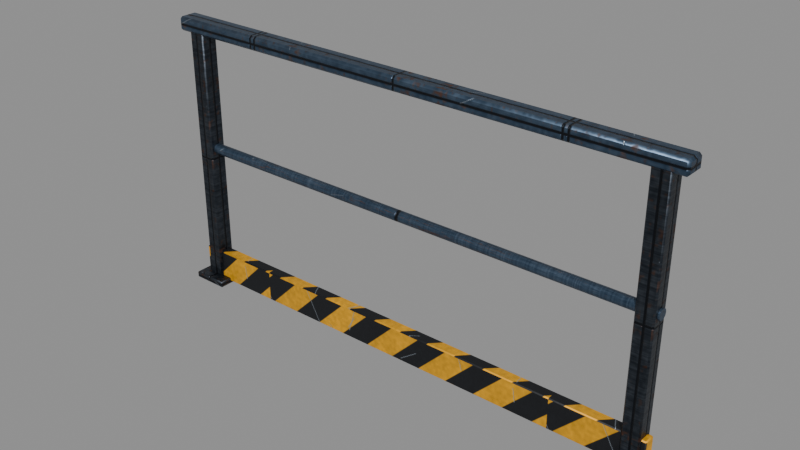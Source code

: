 # Source: industrial-railing-2m-lowpoly.blend  (saved by Blender 5.3.31; exported with 4.5.12 LTS)
import bpy
from mathutils import Matrix  # noqa: F401  (used for matrix-valued properties, if any)

bpy.ops.wm.read_factory_settings(use_empty=True)
scene = bpy.context.scene
scene.name = 'Scene'

# ---- images (referenced by path relative to the original .blend; pixels are not part of the script)
import os
ASSET_DIR = os.environ.get("B2B_ASSET_DIR", "")  # directory of the original .blend (textures are referenced by path, not embedded)
HERE = os.path.dirname(os.path.abspath(__file__))  # packed textures are extracted next to this script under _unpacked/

def load_image(name, relpath, width, height, colorspace="sRGB"):
    """Load a texture the original file referenced (path relative to the .blend, or extracted next to this script)."""
    p = next((c for c in (os.path.join(HERE, relpath), os.path.join(ASSET_DIR, relpath)) if relpath and os.path.exists(c)), "")
    if p:
        img = bpy.data.images.load(p, check_existing=True)
        img.name = name
    else:  # same state as the original file: an image datablock whose file is absent (Cycles renders it pink)
        img = bpy.data.images.new(name, width, height)
        img.source = "FILE"
        img.filepath = "//" + (relpath or name)
    img.colorspace_settings.name = colorspace
    return img
img_metal_dark_albedo_png = load_image('metal_dark_albedo.png', '_unpacked/metal_dark_albedo.f3e90703.png', 512, 512, 'sRGB')
img_metal_dark_rough_png = load_image('metal_dark_rough.png', '_unpacked/metal_dark_rough.30dd78d8.png', 512, 512, 'Non-Color')
img_metal_dark_normal_png = load_image('metal_dark_normal.png', '_unpacked/metal_dark_normal.a826291c.png', 512, 512, 'Non-Color')
img_metal_bluegrey_albedo_png = load_image('metal_bluegrey_albedo.png', '_unpacked/metal_bluegrey_albedo.1d8d0e0b.png', 512, 512, 'sRGB')
img_metal_bluegrey_rough_png = load_image('metal_bluegrey_rough.png', '_unpacked/metal_bluegrey_rough.06816976.png', 512, 512, 'Non-Color')
img_metal_bluegrey_normal_png = load_image('metal_bluegrey_normal.png', '_unpacked/metal_bluegrey_normal.02133ef7.png', 512, 512, 'Non-Color')
img_hazard_chevron_albedo_png = load_image('hazard_chevron_albedo.png', '_unpacked/hazard_chevron_albedo.fa9aaeb9.png', 512, 512, 'sRGB')
img_hazard_chevron_rough_png = load_image('hazard_chevron_rough.png', '_unpacked/hazard_chevron_rough.caae1897.png', 512, 512, 'Non-Color')
img_hazard_chevron_normal_png = load_image('hazard_chevron_normal.png', '_unpacked/hazard_chevron_normal.828e6566.png', 512, 512, 'Non-Color')

# ---- materials (node trees are filled in below, after node groups)
mat_mat_raildark = bpy.data.materials.new('Mat_RailDark')
mat_mat_railpipe = bpy.data.materials.new('Mat_RailPipe')
mat_mat_hazard = bpy.data.materials.new('Mat_Hazard')

# ---- material node trees
mat_mat_raildark.use_nodes = True; mat_mat_raildark.node_tree.nodes.clear()
_N = mat_mat_raildark.node_tree.nodes; _L = mat_mat_raildark.node_tree.links
n0 = _N.new('ShaderNodeOutputMaterial'); n0.name = 'Material Output'; n0.location = (500, 0)
n1 = _N.new('ShaderNodeBsdfPrincipled'); n1.name = 'Principled BSDF'; n1.location = (180, 0)
n1.inputs[1].default_value = 0.8
n1.inputs[10].default_value = 0.005
n2 = _N.new('ShaderNodeTexCoord'); n2.name = 'Texture Coordinate'; n2.location = (-750, 0)
n3 = _N.new('ShaderNodeMapping'); n3.name = 'Mapping'; n3.location = (-560, 0)
n4 = _N.new('ShaderNodeTexImage'); n4.name = 'Image Texture'; n4.location = (-280, 260)
n4.image = img_metal_dark_albedo_png
n5 = _N.new('ShaderNodeTexImage'); n5.name = 'Image Texture.001'; n5.location = (-280, 0)
n5.image = img_metal_dark_rough_png
n6 = _N.new('ShaderNodeTexImage'); n6.name = 'Image Texture.002'; n6.location = (-280, -260)
n6.image = img_metal_dark_normal_png
n7 = _N.new('ShaderNodeNormalMap'); n7.name = 'Normal Map'; n7.location = (-20, -260)
n7.width = 160
_L.new(n1.outputs[0], n0.inputs[0])
_L.new(n2.outputs[2], n3.inputs[0])
_L.new(n3.outputs[0], n4.inputs[0])
_L.new(n4.outputs[0], n1.inputs[0])
_L.new(n3.outputs[0], n5.inputs[0])
_L.new(n5.outputs[0], n1.inputs[2])
_L.new(n3.outputs[0], n6.inputs[0])
_L.new(n6.outputs[0], n7.inputs[1])
_L.new(n7.outputs[0], n1.inputs[5])
n0.is_active_output = True
mat_mat_railpipe.use_nodes = True; mat_mat_railpipe.node_tree.nodes.clear()
_N = mat_mat_railpipe.node_tree.nodes; _L = mat_mat_railpipe.node_tree.links
n0 = _N.new('ShaderNodeOutputMaterial'); n0.name = 'Material Output'; n0.location = (500, 0)
n1 = _N.new('ShaderNodeBsdfPrincipled'); n1.name = 'Principled BSDF'; n1.location = (180, 0)
n1.inputs[1].default_value = 0.7
n1.inputs[10].default_value = 0.005
n2 = _N.new('ShaderNodeTexCoord'); n2.name = 'Texture Coordinate'; n2.location = (-750, 0)
n3 = _N.new('ShaderNodeMapping'); n3.name = 'Mapping'; n3.location = (-560, 0)
n4 = _N.new('ShaderNodeTexImage'); n4.name = 'Image Texture'; n4.location = (-280, 260)
n4.image = img_metal_bluegrey_albedo_png
n5 = _N.new('ShaderNodeTexImage'); n5.name = 'Image Texture.001'; n5.location = (-280, 0)
n5.image = img_metal_bluegrey_rough_png
n6 = _N.new('ShaderNodeTexImage'); n6.name = 'Image Texture.002'; n6.location = (-280, -260)
n6.image = img_metal_bluegrey_normal_png
n7 = _N.new('ShaderNodeNormalMap'); n7.name = 'Normal Map'; n7.location = (-20, -260)
n7.width = 160
_L.new(n1.outputs[0], n0.inputs[0])
_L.new(n2.outputs[2], n3.inputs[0])
_L.new(n3.outputs[0], n4.inputs[0])
_L.new(n4.outputs[0], n1.inputs[0])
_L.new(n3.outputs[0], n5.inputs[0])
_L.new(n5.outputs[0], n1.inputs[2])
_L.new(n3.outputs[0], n6.inputs[0])
_L.new(n6.outputs[0], n7.inputs[1])
_L.new(n7.outputs[0], n1.inputs[5])
n0.is_active_output = True
mat_mat_hazard.use_nodes = True; mat_mat_hazard.node_tree.nodes.clear()
_N = mat_mat_hazard.node_tree.nodes; _L = mat_mat_hazard.node_tree.links
n0 = _N.new('ShaderNodeOutputMaterial'); n0.name = 'Material Output'; n0.location = (500, 0)
n1 = _N.new('ShaderNodeBsdfPrincipled'); n1.name = 'Principled BSDF'; n1.location = (180, 0)
n1.inputs[1].default_value = 0.35
n1.inputs[10].default_value = 0.005
n2 = _N.new('ShaderNodeTexCoord'); n2.name = 'Texture Coordinate'; n2.location = (-750, 0)
n3 = _N.new('ShaderNodeMapping'); n3.name = 'Mapping'; n3.location = (-560, 0)
n4 = _N.new('ShaderNodeTexImage'); n4.name = 'Image Texture'; n4.location = (-280, 260)
n4.image = img_hazard_chevron_albedo_png
n5 = _N.new('ShaderNodeTexImage'); n5.name = 'Image Texture.001'; n5.location = (-280, 0)
n5.image = img_hazard_chevron_rough_png
n6 = _N.new('ShaderNodeTexImage'); n6.name = 'Image Texture.002'; n6.location = (-280, -260)
n6.image = img_hazard_chevron_normal_png
n7 = _N.new('ShaderNodeNormalMap'); n7.name = 'Normal Map'; n7.location = (-20, -260)
n7.width = 160
_L.new(n1.outputs[0], n0.inputs[0])
_L.new(n2.outputs[2], n3.inputs[0])
_L.new(n3.outputs[0], n4.inputs[0])
_L.new(n4.outputs[0], n1.inputs[0])
_L.new(n3.outputs[0], n5.inputs[0])
_L.new(n5.outputs[0], n1.inputs[2])
_L.new(n3.outputs[0], n6.inputs[0])
_L.new(n6.outputs[0], n7.inputs[1])
_L.new(n7.outputs[0], n1.inputs[5])
n0.is_active_output = True

# ---- meshes
me_barandilla_2m_mesh = bpy.data.meshes.new('barandilla_2m_Mesh')
me_barandilla_2m_mesh.from_pydata([(-0.966, -0.0185, 0.01), (-0.966, -0.0225, 0.014), (-0.97, -0.0185, 0.014), (-0.966, -0.0225, 0.126), (-0.966, -0.0185, 0.13), (-0.97, -0.0185, 0.126), (-0.966, 0.0185, 0.01), (-0.97, 0.0185, 0.014), (-0.966, 0.0225, 0.014), (-0.966, 0.0185, 0.13), (-0.966, 0.0225, 0.126), (-0.97, 0.0185, 0.126), (0.966, -0.0185, 0.01), (0.97, -0.0185, 0.014), (0.966, -0.0225, 0.014), (0.966, -0.0185, 0.13), (0.966, -0.0225, 0.126), (0.97, -0.0185, 0.126), (0.966, 0.0185, 0.01), (0.966, 0.0225, 0.014), (0.97, 0.0185, 0.014), (0.966, 0.0185, 0.13), (0.97, 0.0185, 0.126), (0.966, 0.0225, 0.126), (-0.987, -0.067, 0.0), (-0.987, -0.07, 0.003), (-0.99, -0.067, 0.003), (-0.987, -0.07, 0.021), (-0.987, -0.067, 0.024), (-0.99, -0.067, 0.021), (-0.987, 0.067, 0.0), (-0.99, 0.067, 0.003), (-0.987, 0.07, 0.003), (-0.987, 0.067, 0.024), (-0.987, 0.07, 0.021), (-0.99, 0.067, 0.021), (-0.853, -0.067, 0.0), (-0.85, -0.067, 0.003), (-0.853, -0.07, 0.003), (-0.853, -0.067, 0.024), (-0.853, -0.07, 0.021), (-0.85, -0.067, 0.021), (-0.853, 0.067, 0.0), (-0.853, 0.07, 0.003), (-0.85, 0.067, 0.003), (-0.853, 0.067, 0.024), (-0.85, 0.067, 0.021), (-0.853, 0.07, 0.021), (-0.9475, -0.0275, 0.0), (-0.9475, -0.0325, 0.005), (-0.9525, -0.0275, 0.005), (-0.9475, -0.0325, 1.045), (-0.9475, -0.0275, 1.05), (-0.9525, -0.0275, 1.045), (-0.9475, 0.0275, 0.0), (-0.9525, 0.0275, 0.005), (-0.9475, 0.0325, 0.005), (-0.9475, 0.0275, 1.05), (-0.9475, 0.0325, 1.045), (-0.9525, 0.0275, 1.045), (-0.8925, -0.0275, 0.0), (-0.8875, -0.0275, 0.005), (-0.8925, -0.0325, 0.005), (-0.8925, -0.0275, 1.05), (-0.8925, -0.0325, 1.045), (-0.8875, -0.0275, 1.045), (-0.8925, 0.0275, 0.0), (-0.8925, 0.0325, 0.005), (-0.8875, 0.0275, 0.005), (-0.8925, 0.0275, 1.05), (-0.8875, 0.0275, 1.045), (-0.8925, 0.0325, 1.045), (0.853, -0.067, 0.0), (0.853, -0.07, 0.003), (0.85, -0.067, 0.003), (0.853, -0.07, 0.021), (0.853, -0.067, 0.024), (0.85, -0.067, 0.021), (0.853, 0.067, 0.0), (0.85, 0.067, 0.003), (0.853, 0.07, 0.003), (0.853, 0.067, 0.024), (0.853, 0.07, 0.021), (0.85, 0.067, 0.021), (0.987, -0.067, 0.0), (0.99, -0.067, 0.003), (0.987, -0.07, 0.003), (0.987, -0.067, 0.024), (0.987, -0.07, 0.021), (0.99, -0.067, 0.021), (0.987, 0.067, 0.0), (0.987, 0.07, 0.003), (0.99, 0.067, 0.003), (0.987, 0.067, 0.024), (0.99, 0.067, 0.021), (0.987, 0.07, 0.021), (0.8925, -0.0275, 0.0), (0.8925, -0.0325, 0.005), (0.8875, -0.0275, 0.005), (0.8925, -0.0325, 1.045), (0.8925, -0.0275, 1.05), (0.8875, -0.0275, 1.045), (0.8925, 0.0275, 0.0), (0.8875, 0.0275, 0.005), (0.8925, 0.0325, 0.005), (0.8925, 0.0275, 1.05), (0.8925, 0.0325, 1.045), (0.8875, 0.0275, 1.045), (0.9475, -0.0275, 0.0), (0.9525, -0.0275, 0.005), (0.9475, -0.0325, 0.005), (0.9475, -0.0275, 1.05), (0.9475, -0.0325, 1.045), (0.9525, -0.0275, 1.045), (0.9475, 0.0275, 0.0), (0.9475, 0.0325, 0.005), (0.9525, 0.0275, 0.005), (0.9475, 0.0275, 1.05), (0.9525, 0.0275, 1.045), (0.9475, 0.0325, 1.045), (-0.992, -0.0295, 1.004), (-0.992, -0.0375, 1.012), (-1.0, -0.0295, 1.012), (-0.992, -0.0375, 1.048), (-0.992, -0.0295, 1.056), (-1.0, -0.0295, 1.048), (-0.992, 0.0295, 1.004), (-1.0, 0.0295, 1.012), (-0.992, 0.0375, 1.012), (-0.992, 0.0295, 1.056), (-0.992, 0.0375, 1.048), (-1.0, 0.0295, 1.048), (0.992, -0.0295, 1.004), (1.0, -0.0295, 1.012), (0.992, -0.0375, 1.012), (0.992, -0.0295, 1.056), (0.992, -0.0375, 1.048), (1.0, -0.0295, 1.048), (0.992, 0.0295, 1.004), (0.992, 0.0375, 1.012), (1.0, 0.0295, 1.012), (0.992, 0.0295, 1.056), (1.0, 0.0295, 1.048), (0.992, 0.0375, 1.048), (-0.96, 0.02, 0.56), (0.96, 0.02, 0.56), (-0.96, 0.01732, 0.55), (0.96, 0.01732, 0.55), (-0.96, 0.01, 0.5427), (0.96, 0.01, 0.5427), (-0.96, 0.0, 0.54), (0.96, 0.0, 0.54), (-0.96, -0.01, 0.5427), (0.96, -0.01, 0.5427), (-0.96, -0.01732, 0.55), (0.96, -0.01732, 0.55), (-0.96, -0.02, 0.56), (0.96, -0.02, 0.56), (-0.96, -0.01732, 0.57), (0.96, -0.01732, 0.57), (-0.96, -0.01, 0.5773), (0.96, -0.01, 0.5773), (-0.96, 0.0, 0.58), (0.96, 0.0, 0.58), (-0.96, 0.01, 0.5773), (0.96, 0.01, 0.5773), (-0.96, 0.01732, 0.57), (0.96, 0.01732, 0.57)], [], [(0, 1, 2), (3, 4, 5), (6, 7, 8), (9, 10, 11), (12, 13, 14), (15, 16, 17), (18, 19, 20), (21, 22, 23), (6, 0, 2, 7), (1, 3, 5, 2), (4, 9, 11, 5), (10, 8, 7, 11), (18, 6, 8, 19), (9, 21, 23, 10), (22, 20, 19, 23), (12, 18, 20, 13), (21, 15, 17, 22), (16, 14, 13, 17), (0, 12, 14, 1), (15, 4, 3, 16), (6, 18, 12, 0), (2, 5, 11, 7), (14, 16, 3, 1), (21, 9, 4, 15), (8, 10, 23, 19), (20, 22, 17, 13), (24, 25, 26), (27, 28, 29), (30, 31, 32), (33, 34, 35), (36, 37, 38), (39, 40, 41), (42, 43, 44), (45, 46, 47), (30, 24, 26, 31), (25, 27, 29, 26), (28, 33, 35, 29), (34, 32, 31, 35), (42, 30, 32, 43), (33, 45, 47, 34), (46, 44, 43, 47), (36, 42, 44, 37), (45, 39, 41, 46), (40, 38, 37, 41), (24, 36, 38, 25), (39, 28, 27, 40), (30, 42, 36, 24), (26, 29, 35, 31), (38, 40, 27, 25), (45, 33, 28, 39), (32, 34, 47, 43), (44, 46, 41, 37), (48, 49, 50), (51, 52, 53), (54, 55, 56), (57, 58, 59), (60, 61, 62), (63, 64, 65), (66, 67, 68), (69, 70, 71), (54, 48, 50, 55), (49, 51, 53, 50), (52, 57, 59, 53), (58, 56, 55, 59), (66, 54, 56, 67), (57, 69, 71, 58), (70, 68, 67, 71), (60, 66, 68, 61), (69, 63, 65, 70), (64, 62, 61, 65), (48, 60, 62, 49), (63, 52, 51, 64), (54, 66, 60, 48), (50, 53, 59, 55), (62, 64, 51, 49), (69, 57, 52, 63), (56, 58, 71, 67), (68, 70, 65, 61), (72, 73, 74), (75, 76, 77), (78, 79, 80), (81, 82, 83), (84, 85, 86), (87, 88, 89), (90, 91, 92), (93, 94, 95), (78, 72, 74, 79), (73, 75, 77, 74), (76, 81, 83, 77), (82, 80, 79, 83), (90, 78, 80, 91), (81, 93, 95, 82), (94, 92, 91, 95), (84, 90, 92, 85), (93, 87, 89, 94), (88, 86, 85, 89), (72, 84, 86, 73), (87, 76, 75, 88), (78, 90, 84, 72), (74, 77, 83, 79), (86, 88, 75, 73), (93, 81, 76, 87), (80, 82, 95, 91), (92, 94, 89, 85), (96, 97, 98), (99, 100, 101), (102, 103, 104), (105, 106, 107), (108, 109, 110), (111, 112, 113), (114, 115, 116), (117, 118, 119), (102, 96, 98, 103), (97, 99, 101, 98), (100, 105, 107, 101), (106, 104, 103, 107), (114, 102, 104, 115), (105, 117, 119, 106), (118, 116, 115, 119), (108, 114, 116, 109), (117, 111, 113, 118), (112, 110, 109, 113), (96, 108, 110, 97), (111, 100, 99, 112), (102, 114, 108, 96), (98, 101, 107, 103), (110, 112, 99, 97), (117, 105, 100, 111), (104, 106, 119, 115), (116, 118, 113, 109), (120, 121, 122), (123, 124, 125), (126, 127, 128), (129, 130, 131), (132, 133, 134), (135, 136, 137), (138, 139, 140), (141, 142, 143), (126, 120, 122, 127), (121, 123, 125, 122), (124, 129, 131, 125), (130, 128, 127, 131), (138, 126, 128, 139), (129, 141, 143, 130), (142, 140, 139, 143), (132, 138, 140, 133), (141, 135, 137, 142), (136, 134, 133, 137), (120, 132, 134, 121), (135, 124, 123, 136), (126, 138, 132, 120), (122, 125, 131, 127), (134, 136, 123, 121), (141, 129, 124, 135), (128, 130, 143, 139), (140, 142, 137, 133), (144, 145, 147, 146), (146, 147, 149, 148), (148, 149, 151, 150), (150, 151, 153, 152), (152, 153, 155, 154), (154, 155, 157, 156), (156, 157, 159, 158), (158, 159, 161, 160), (160, 161, 163, 162), (162, 163, 165, 164), (147, 145, 167, 165, 163, 161, 159, 157, 155, 153, 151, 149), (164, 165, 167, 166), (166, 167, 145, 144), (144, 146, 148, 150, 152, 154, 156, 158, 160, 162, 164, 166)])
me_barandilla_2m_mesh.polygons.foreach_set('use_smooth', [True] * 170)
me_barandilla_2m_mesh.polygons.foreach_set('material_index', [2, 2, 2, 2, 2, 2, 2, 2, 2, 2, 2, 2, 2, 2, 2, 2, 2, 2, 2, 2, 2, 2, 2, 2, 2, 2, 0, 0, 0, 0, 0, 0, 0, 0, 0, 0, 0, 0, 0, 0, 0, 0, 0, 0, 0, 0, 0, 0, 0, 0, 0, 0, 0, 0, 0, 0, 0, 0, 0, 0, 0, 0, 0, 0, 0, 0, 0, 0, 0, 0, 0, 0, 0, 0, 0, 0, 0, 0, 0, 0, 0, 0, 0, 0, 0, 0, 0, 0, 0, 0, 0, 0, 0, 0, 0, 0, 0, 0, 0, 0, 0, 0, 0, 0, 0, 0, 0, 0, 0, 0, 0, 0, 0, 0, 0, 0, 0, 0, 0, 0, 0, 0, 0, 0, 0, 0, 0, 0, 0, 0, 1, 1, 1, 1, 1, 1, 1, 1, 1, 1, 1, 1, 1, 1, 1, 1, 1, 1, 1, 1, 1, 1, 1, 1, 1, 1, 1, 1, 1, 1, 1, 1, 1, 1, 1, 1, 1, 1, 1, 1])
_uv = me_barandilla_2m_mesh.uv_layers.new(name='Float2')
_uv.uv.foreach_set('vector', [-0.2728, 0.4852, -0.2728, 0.482, -0.276, 0.4852, -0.2728, 0.482, -0.2728, 0.4852, -0.276, 0.4852, -0.2728, 0.5148, -0.276, 0.5148, -0.2728, 0.518, -0.2728, 0.5148, -0.2728, 0.518, -0.276, 0.5148, 1.273, 0.4852, 1.276, 0.4852, 1.273, 0.482, 1.273, 0.4852, 1.273, 0.482, 1.276, 0.4852, 1.273, 0.5148, 1.273, 0.518, 1.276, 0.5148, 1.273, 0.5148, 1.276, 0.5148, 1.273, 0.518, -0.2728, 0.5148, -0.2728, 0.4852, -0.276, 0.4852, -0.276, 0.5148, -0.2728, 0.4552, -0.2728, 0.5448, -0.276, 0.5448, -0.276, 0.4552, -0.2728, 0.4852, -0.2728, 0.5148, -0.276, 0.5148, -0.276, 0.4852, -0.2728, 0.5448, -0.2728, 0.4552, -0.276, 0.4552, -0.276, 0.5448, 1.273, 0.5148, -0.2728, 0.5148, -0.2728, 0.518, 1.273, 0.518, -0.2728, 0.5148, 1.273, 0.5148, 1.273, 0.518, -0.2728, 0.518, 1.276, 0.5448, 1.276, 0.4552, 1.273, 0.4552, 1.273, 0.5448, 1.273, 0.4852, 1.273, 0.5148, 1.276, 0.5148, 1.276, 0.4852, 1.273, 0.5148, 1.273, 0.4852, 1.276, 0.4852, 1.276, 0.5148, 1.273, 0.5448, 1.273, 0.4552, 1.276, 0.4552, 1.276, 0.5448, -0.2728, 0.4852, 1.273, 0.4852, 1.273, 0.482, -0.2728, 0.482, 1.273, 0.4852, -0.2728, 0.4852, -0.2728, 0.482, 1.273, 0.482, -0.2728, 0.5148, 1.273, 0.5148, 1.273, 0.4852, -0.2728, 0.4852, 0.4852, 0.4552, 0.4852, 0.5448, 0.5148, 0.5448, 0.5148, 0.4552, 1.273, 0.4552, 1.273, 0.5448, -0.2728, 0.5448, -0.2728, 0.4552, 1.273, 0.5148, -0.2728, 0.5148, -0.2728, 0.4852, 1.273, 0.4852, -0.2728, 0.4552, -0.2728, 0.5448, 1.273, 0.5448, 1.273, 0.4552, 0.5148, 0.4552, 0.5148, 0.5448, 0.4852, 0.5448, 0.4852, 0.4552, 0.4464, 0.4904, 0.4464, 0.4928, 0.444, 0.4928, 0.4464, 0.5072, 0.4464, 0.5096, 0.444, 0.5072, 0.4464, 0.4904, 0.444, 0.4928, 0.4464, 0.4928, 0.4464, 0.5096, 0.4464, 0.5072, 0.444, 0.5072, 0.5536, 0.4904, 0.556, 0.4928, 0.5536, 0.4928, 0.5536, 0.5096, 0.5536, 0.5072, 0.556, 0.5072, 0.5536, 0.4904, 0.5536, 0.4928, 0.556, 0.4928, 0.5536, 0.5096, 0.556, 0.5072, 0.5536, 0.5072, 0.4464, 0.5536, 0.4464, 0.4464, 0.444, 0.4464, 0.444, 0.5536, 0.4464, 0.4928, 0.4464, 0.5072, 0.444, 0.5072, 0.444, 0.4928, 0.4464, 0.4464, 0.4464, 0.5536, 0.444, 0.5536, 0.444, 0.4464, 0.4464, 0.5072, 0.4464, 0.4928, 0.444, 0.4928, 0.444, 0.5072, 0.5536, 0.4904, 0.4464, 0.4904, 0.4464, 0.4928, 0.5536, 0.4928, 0.4464, 0.5096, 0.5536, 0.5096, 0.5536, 0.5072, 0.4464, 0.5072, 0.556, 0.5072, 0.556, 0.4928, 0.5536, 0.4928, 0.5536, 0.5072, 0.5536, 0.4464, 0.5536, 0.5536, 0.556, 0.5536, 0.556, 0.4464, 0.5536, 0.5536, 0.5536, 0.4464, 0.556, 0.4464, 0.556, 0.5536, 0.5536, 0.5072, 0.5536, 0.4928, 0.556, 0.4928, 0.556, 0.5072, 0.4464, 0.4904, 0.5536, 0.4904, 0.5536, 0.4928, 0.4464, 0.4928, 0.5536, 0.5096, 0.4464, 0.5096, 0.4464, 0.5072, 0.5536, 0.5072, 0.4464, 0.5536, 0.5536, 0.5536, 0.5536, 0.4464, 0.4464, 0.4464, 0.4464, 0.4928, 0.4464, 0.5072, 0.5536, 0.5072, 0.5536, 0.4928, 0.5536, 0.4928, 0.5536, 0.5072, 0.4464, 0.5072, 0.4464, 0.4928, 0.5536, 0.5536, 0.4464, 0.5536, 0.4464, 0.4464, 0.5536, 0.4464, 0.4464, 0.4928, 0.4464, 0.5072, 0.5536, 0.5072, 0.5536, 0.4928, 0.5536, 0.4928, 0.5536, 0.5072, 0.4464, 0.5072, 0.4464, 0.4928, 0.478, 0.478, 0.478, 0.474, 0.474, 0.478, 0.478, 0.474, 0.478, 0.478, 0.474, 0.478, 0.478, 0.522, 0.474, 0.522, 0.478, 0.526, 0.478, 0.522, 0.478, 0.526, 0.474, 0.522, 0.522, 0.478, 0.526, 0.478, 0.522, 0.474, 0.522, 0.478, 0.522, 0.474, 0.526, 0.478, 0.522, 0.522, 0.522, 0.526, 0.526, 0.522, 0.522, 0.522, 0.526, 0.522, 0.522, 0.526, 0.478, 0.522, 0.478, 0.478, 0.474, 0.478, 0.474, 0.522, 0.474, 0.084, 0.474, 0.916, 0.478, 0.916, 0.478, 0.084, 0.478, 0.478, 0.478, 0.522, 0.474, 0.522, 0.474, 0.478, 0.526, 0.916, 0.526, 0.084, 0.522, 0.084, 0.522, 0.916, 0.522, 0.522, 0.478, 0.522, 0.478, 0.526, 0.522, 0.526, 0.478, 0.522, 0.522, 0.522, 0.522, 0.526, 0.478, 0.526, 0.522, 0.916, 0.522, 0.084, 0.526, 0.084, 0.526, 0.916, 0.522, 0.478, 0.522, 0.522, 0.526, 0.522, 0.526, 0.478, 0.522, 0.522, 0.522, 0.478, 0.526, 0.478, 0.526, 0.522, 0.474, 0.916, 0.474, 0.084, 0.478, 0.084, 0.478, 0.916, 0.478, 0.478, 0.522, 0.478, 0.522, 0.474, 0.478, 0.474, 0.522, 0.478, 0.478, 0.478, 0.478, 0.474, 0.522, 0.474, 0.478, 0.522, 0.522, 0.522, 0.522, 0.478, 0.478, 0.478, 0.478, 0.084, 0.478, 0.916, 0.522, 0.916, 0.522, 0.084, 0.522, 0.084, 0.522, 0.916, 0.478, 0.916, 0.478, 0.084, 0.522, 0.522, 0.478, 0.522, 0.478, 0.478, 0.522, 0.478, 0.478, 0.084, 0.478, 0.916, 0.522, 0.916, 0.522, 0.084, 0.522, 0.084, 0.522, 0.916, 0.478, 0.916, 0.478, 0.084, 0.4464, 0.4904, 0.4464, 0.4928, 0.444, 0.4928, 0.4464, 0.5072, 0.4464, 0.5096, 0.444, 0.5072, 0.4464, 0.4904, 0.444, 0.4928, 0.4464, 0.4928, 0.4464, 0.5096, 0.4464, 0.5072, 0.444, 0.5072, 0.5536, 0.4904, 0.556, 0.4928, 0.5536, 0.4928, 0.5536, 0.5096, 0.5536, 0.5072, 0.556, 0.5072, 0.5536, 0.4904, 0.5536, 0.4928, 0.556, 0.4928, 0.5536, 0.5096, 0.556, 0.5072, 0.5536, 0.5072, 0.4464, 0.5536, 0.4464, 0.4464, 0.444, 0.4464, 0.444, 0.5536, 0.4464, 0.4928, 0.4464, 0.5072, 0.444, 0.5072, 0.444, 0.4928, 0.4464, 0.4464, 0.4464, 0.5536, 0.444, 0.5536, 0.444, 0.4464, 0.4464, 0.5072, 0.4464, 0.4928, 0.444, 0.4928, 0.444, 0.5072, 0.5536, 0.4904, 0.4464, 0.4904, 0.4464, 0.4928, 0.5536, 0.4928, 0.4464, 0.5096, 0.5536, 0.5096, 0.5536, 0.5072, 0.4464, 0.5072, 0.556, 0.5072, 0.556, 0.4928, 0.5536, 0.4928, 0.5536, 0.5072, 0.5536, 0.4464, 0.5536, 0.5536, 0.556, 0.5536, 0.556, 0.4464, 0.5536, 0.5536, 0.5536, 0.4464, 0.556, 0.4464, 0.556, 0.5536, 0.5536, 0.5072, 0.5536, 0.4928, 0.556, 0.4928, 0.556, 0.5072, 0.4464, 0.4904, 0.5536, 0.4904, 0.5536, 0.4928, 0.4464, 0.4928, 0.5536, 0.5096, 0.4464, 0.5096, 0.4464, 0.5072, 0.5536, 0.5072, 0.4464, 0.5536, 0.5536, 0.5536, 0.5536, 0.4464, 0.4464, 0.4464, 0.4464, 0.4928, 0.4464, 0.5072, 0.5536, 0.5072, 0.5536, 0.4928, 0.5536, 0.4928, 0.5536, 0.5072, 0.4464, 0.5072, 0.4464, 0.4928, 0.5536, 0.5536, 0.4464, 0.5536, 0.4464, 0.4464, 0.5536, 0.4464, 0.4464, 0.4928, 0.4464, 0.5072, 0.5536, 0.5072, 0.5536, 0.4928, 0.5536, 0.4928, 0.5536, 0.5072, 0.4464, 0.5072, 0.4464, 0.4928, 0.478, 0.478, 0.478, 0.474, 0.474, 0.478, 0.478, 0.474, 0.478, 0.478, 0.474, 0.478, 0.478, 0.522, 0.474, 0.522, 0.478, 0.526, 0.478, 0.522, 0.478, 0.526, 0.474, 0.522, 0.522, 0.478, 0.526, 0.478, 0.522, 0.474, 0.522, 0.478, 0.522, 0.474, 0.526, 0.478, 0.522, 0.522, 0.522, 0.526, 0.526, 0.522, 0.522, 0.522, 0.526, 0.522, 0.522, 0.526, 0.478, 0.522, 0.478, 0.478, 0.474, 0.478, 0.474, 0.522, 0.474, 0.084, 0.474, 0.916, 0.478, 0.916, 0.478, 0.084, 0.478, 0.478, 0.478, 0.522, 0.474, 0.522, 0.474, 0.478, 0.526, 0.916, 0.526, 0.084, 0.522, 0.084, 0.522, 0.916, 0.522, 0.522, 0.478, 0.522, 0.478, 0.526, 0.522, 0.526, 0.478, 0.522, 0.522, 0.522, 0.522, 0.526, 0.478, 0.526, 0.522, 0.916, 0.522, 0.084, 0.526, 0.084, 0.526, 0.916, 0.522, 0.478, 0.522, 0.522, 0.526, 0.522, 0.526, 0.478, 0.522, 0.522, 0.522, 0.478, 0.526, 0.478, 0.526, 0.522, 0.474, 0.916, 0.474, 0.084, 0.478, 0.084, 0.478, 0.916, 0.478, 0.478, 0.522, 0.478, 0.522, 0.474, 0.478, 0.474, 0.522, 0.478, 0.478, 0.478, 0.478, 0.474, 0.522, 0.474, 0.478, 0.522, 0.522, 0.522, 0.522, 0.478, 0.478, 0.478, 0.478, 0.084, 0.478, 0.916, 0.522, 0.916, 0.522, 0.084, 0.522, 0.084, 0.522, 0.916, 0.478, 0.916, 0.478, 0.084, 0.522, 0.522, 0.478, 0.522, 0.478, 0.478, 0.522, 0.478, 0.478, 0.084, 0.478, 0.916, 0.522, 0.916, 0.522, 0.084, 0.522, 0.084, 0.522, 0.916, 0.478, 0.916, 0.478, 0.084, -0.2936, 0.4792, -0.2936, 0.4856, -0.3, 0.4856, -0.2936, 0.5144, -0.2936, 0.5208, -0.3, 0.5144, -0.2936, 0.4792, -0.3, 0.4856, -0.2936, 0.4856, -0.2936, 0.5208, -0.2936, 0.5144, -0.3, 0.5144, 1.294, 0.4792, 1.3, 0.4856, 1.294, 0.4856, 1.294, 0.5208, 1.294, 0.5144, 1.3, 0.5144, 1.294, 0.4792, 1.294, 0.4856, 1.3, 0.4856, 1.294, 0.5208, 1.3, 0.5144, 1.294, 0.5144, -0.2936, 0.5236, -0.2936, 0.4764, -0.3, 0.4764, -0.3, 0.5236, -0.2936, 0.4856, -0.2936, 0.5144, -0.3, 0.5144, -0.3, 0.4856, -0.2936, 0.4764, -0.2936, 0.5236, -0.3, 0.5236, -0.3, 0.4764, -0.2936, 0.5144, -0.2936, 0.4856, -0.3, 0.4856, -0.3, 0.5144, 1.294, 0.4792, -0.2936, 0.4792, -0.2936, 0.4856, 1.294, 0.4856, -0.2936, 0.5208, 1.294, 0.5208, 1.294, 0.5144, -0.2936, 0.5144, 1.3, 0.5144, 1.3, 0.4856, 1.294, 0.4856, 1.294, 0.5144, 1.294, 0.4764, 1.294, 0.5236, 1.3, 0.5236, 1.3, 0.4764, 1.294, 0.5236, 1.294, 0.4764, 1.3, 0.4764, 1.3, 0.5236, 1.294, 0.5144, 1.294, 0.4856, 1.3, 0.4856, 1.3, 0.5144, -0.2936, 0.4792, 1.294, 0.4792, 1.294, 0.4856, -0.2936, 0.4856, 1.294, 0.5208, -0.2936, 0.5208, -0.2936, 0.5144, 1.294, 0.5144, -0.2936, 0.5236, 1.294, 0.5236, 1.294, 0.4764, -0.2936, 0.4764, 0.4764, 0.4856, 0.4764, 0.5144, 0.5236, 0.5144, 0.5236, 0.4856, 1.294, 0.4856, 1.294, 0.5144, -0.2936, 0.5144, -0.2936, 0.4856, 1.294, 0.5236, -0.2936, 0.5236, -0.2936, 0.4764, 1.294, 0.4764, -0.2936, 0.4856, -0.2936, 0.5144, 1.294, 0.5144, 1.294, 0.4856, 0.5236, 0.4856, 0.5236, 0.5144, 0.4764, 0.5144, 0.4764, 0.4856, 0.75, 1.118e-08, 0.75, 1.0, 0.6667, 1.0, 0.6667, 1.118e-08, 0.6667, 1.118e-08, 0.6667, 1.0, 0.5833, 1.0, 0.5833, 1.118e-08, 0.5833, 1.118e-08, 0.5833, 1.0, 0.5, 1.0, 0.5, 1.118e-08, 0.5, 1.118e-08, 0.5, 1.0, 0.4167, 1.0, 0.4167, 1.118e-08, 0.4167, 1.118e-08, 0.4167, 1.0, 0.3333, 1.0, 0.3333, 1.118e-08, 0.3333, 1.118e-08, 0.3333, 1.0, 0.25, 1.0, 0.25, 1.118e-08, 0.25, 1.118e-08, 0.25, 1.0, 0.1667, 1.0, 0.1667, 1.118e-08, 0.1667, 1.118e-08, 0.1667, 1.0, 0.08333, 1.0, 0.08333, 1.118e-08, 1.083, 1.118e-08, 1.083, 1.0, 1.0, 1.0, 1.0, 1.118e-08, 1.0, 1.118e-08, 1.0, 1.0, 0.9167, 1.0, 0.9167, 1.118e-08, 0.75, 0.933, 0.5, 1.0, 0.25, 0.933, 0.06699, 0.75, 1.118e-08, 0.5, 0.06699, 0.25, 0.25, 0.06699, 0.5, 1.118e-08, 0.75, 0.06699, 0.933, 0.25, 1.0, 0.5, 0.933, 0.75, 0.9167, 1.118e-08, 0.9167, 1.0, 0.8333, 1.0, 0.8333, 1.118e-08, 0.8333, 1.118e-08, 0.8333, 1.0, 0.75, 1.0, 0.75, 1.118e-08, 0.5, 1.0, 0.75, 0.933, 0.933, 0.75, 1.0, 0.5, 0.933, 0.25, 0.75, 0.06699, 0.5, 1.118e-08, 0.25, 0.06699, 0.06699, 0.25, 1.118e-08, 0.5, 0.06699, 0.75, 0.25, 0.933])
me_barandilla_2m_mesh.materials.append(mat_mat_raildark)
me_barandilla_2m_mesh.materials.append(mat_mat_railpipe)
me_barandilla_2m_mesh.materials.append(mat_mat_hazard)
me_barandilla_2m_mesh.update()

# ---- objects
ob_barandilla_2m = bpy.data.objects.new('barandilla_2m', me_barandilla_2m_mesh)

# ---- transforms, parenting, visibility, modifiers, constraints
ob_barandilla_2m.location = (0.0, 0.0, 0.0)
_m = ob_barandilla_2m.modifiers.new('EdgeSplit', 'EDGE_SPLIT')
_m.split_angle = 0.6632
_m = ob_barandilla_2m.modifiers.new('Triangulate', 'TRIANGULATE')

# ---- collection membership
scene.collection.objects.link(ob_barandilla_2m)

# ---- scene / render settings (as saved in the file)
scene.frame_start = 1; scene.frame_end = 250; scene.frame_set(1)
scene.render.engine = 'BLENDER_EEVEE_NEXT'
scene.render.bake_bias = 0.0
scene.render.bake_samples = 0
scene.render.compositor_device = 'GPU'
scene.eevee.use_volume_custom_range = False
scene.eevee.fast_gi_thickness_near = 0.1
scene.eevee.fast_gi_thickness_far = 0.0
scene.eevee.ray_tracing_options.screen_trace_thickness = 0.1
bpy.context.view_layer.update()

# ---- added for rendering (the .blend has no active camera and no usable light): camera, sun + grey world if the file has none
cam_auto = bpy.data.cameras.new('AutoCamera')
cam_auto.lens = 50.0
cam_auto.sensor_width = 36.0
cam_auto.clip_end = 1000.0
ob_auto_camera = bpy.data.objects.new('AutoCamera', cam_auto)
scene.collection.objects.link(ob_auto_camera)
ob_auto_camera.location = (2.09655, -2.51587, 2.20524)
ob_auto_camera.rotation_euler = (1.09748, -7.21219e-08, 0.694738)
scene.camera = ob_auto_camera
light_auto_sun = bpy.data.lights.new('AutoSun', 'SUN')
light_auto_sun.energy = 3.0
light_auto_sun.angle = 0.0523599
ob_auto_sun = bpy.data.objects.new('AutoSun', light_auto_sun)
scene.collection.objects.link(ob_auto_sun)
ob_auto_sun.rotation_euler = (0.872665, 0.174533, 0.523599)
if scene.world is None:
    world_auto = bpy.data.worlds.new('AutoWorld')
    world_auto.color = (0.3, 0.3, 0.3)
    scene.world = world_auto
bpy.context.view_layer.update()

